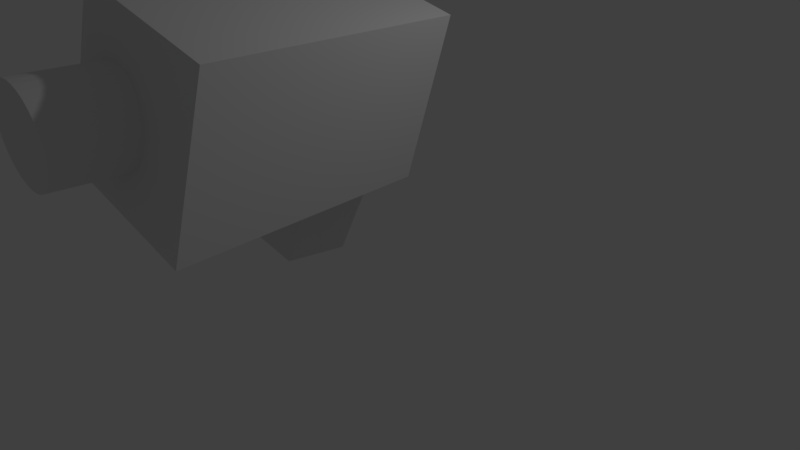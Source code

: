 # Source: gun.blend  (saved by Blender 2.78.0; exported with 4.5.12 LTS)
import bpy
from mathutils import Matrix  # noqa: F401  (used for matrix-valued properties, if any)

bpy.ops.wm.read_factory_settings(use_empty=True)
scene = bpy.context.scene
scene.name = 'Scene'

# ---- collections
col_collection_1 = bpy.data.collections.new('Collection 1'); scene.collection.children.link(col_collection_1)

# ---- materials (node trees are filled in below, after node groups)
mat_material = bpy.data.materials.new('Material')
mat_material.alpha_threshold = 0.0
mat_material.use_transparent_shadow = False
mat_material.roughness = 0.5
mat_material.line_color = (0.0, 0.0, 0.0, 1.0)

# ---- material node trees

# ---- world
world_world = bpy.data.worlds.new('World'); scene.world = world_world
world_world.color = (0.05088, 0.05088, 0.05088)
world_world.use_sun_shadow = False
world_world.sun_shadow_jitter_overblur = 0.0
world_world.cycles.sampling_method = 'MANUAL'

# ---- cameras
cam_camera = bpy.data.cameras.new('Camera')
cam_camera.clip_end = 100.0
cam_camera.lens = 35.0
cam_camera.sensor_width = 32.0
cam_camera.sensor_height = 18.0
cam_camera.ortho_scale = 7.314
cam_camera.dof.focus_distance = 0.0
cam_camera.dof.aperture_fstop = 128.0

# ---- lights
light_lamp = bpy.data.lights.new('Lamp', 'POINT')
light_lamp.transmission_factor = 0.0
light_lamp.cutoff_distance = 30.0
light_lamp.energy = 100.0
light_lamp.shadow_buffer_clip_start = 1.001
light_lamp.shadow_soft_size = 0.1
light_lamp.shadow_maximum_resolution = 0.006
light_lamp.use_absolute_resolution = True

# ---- meshes
me_cylinder = bpy.data.meshes.new('Cylinder')
me_cylinder.from_pydata([(-1.057, -1.731, 0.6608), (-0.5818, -1.218, 6.559), (-0.8612, -1.745, 0.6575), (-0.387, -1.205, 6.541), (-0.6724, -1.798, 0.6543), (-0.1936, -1.231, 6.522), (-0.4973, -1.886, 0.6514), (-0.008941, -1.294, 6.504), (-0.3429, -2.007, 0.6488), (0.1598, -1.393, 6.486), (-0.215, -2.155, 0.6466), (0.3063, -1.522, 6.47), (-0.1185, -2.326, 0.645), (0.4247, -1.677, 6.457), (-0.05708, -2.512, 0.644), (0.5107, -1.853, 6.446), (-0.0332, -2.706, 0.6436), (0.5608, -2.043, 6.439), (-0.04774, -2.902, 0.6439), (0.5731, -2.238, 6.435), (-0.1001, -3.091, 0.6448), (0.5472, -2.433, 6.435), (-0.1884, -3.266, 0.6463), (0.484, -2.618, 6.438), (-0.309, -3.42, 0.6484), (0.3861, -2.788, 6.445), (-0.4575, -3.548, 0.6509), (0.2571, -2.935, 6.456), (-0.6281, -3.645, 0.6538), (0.102, -3.054, 6.469), (-0.8143, -3.706, 0.6569), (-0.07319, -3.141, 6.484), (-1.009, -3.73, 0.6602), (-0.2618, -3.191, 6.502), (-1.204, -3.716, 0.6635), (-0.4566, -3.204, 6.52), (-1.393, -3.663, 0.6667), (-0.65, -3.178, 6.539), (-1.568, -3.575, 0.6697), (-0.8346, -3.115, 6.557), (-1.723, -3.454, 0.6723), (-1.003, -3.017, 6.575), (-1.851, -3.306, 0.6744), (-1.15, -2.888, 6.59), (-1.947, -3.135, 0.676), (-1.268, -2.732, 6.604), (-2.008, -2.949, 0.677), (-1.354, -2.556, 6.615), (-2.032, -2.754, 0.6774), (-1.404, -2.367, 6.622), (-2.018, -2.559, 0.6771), (-1.417, -2.171, 6.626), (-1.965, -2.37, 0.6762), (-1.391, -1.977, 6.626), (-1.877, -2.195, 0.6747), (-1.328, -1.791, 6.623), (-1.757, -2.04, 0.6727), (-1.23, -1.622, 6.616), (-1.608, -1.912, 0.6702), (-1.101, -1.474, 6.605), (-1.437, -1.816, 0.6673), (-0.9456, -1.355, 6.592), (-1.251, -1.755, 0.6641), (-0.7704, -1.269, 6.577), (-1.014, -3.725, 2.656), (-1.014, -3.725, 2.656), (-1.014, -3.725, 2.656), (-1.014, -3.725, 2.656), (-1.014, -3.725, 2.656), (-1.014, -3.725, 2.656), (-0.3011, -3.192, 6.501)], [(33, 64), (64, 65), (65, 66), (66, 67), (67, 68), (68, 69), (69, 70)], [(0, 1, 3, 2), (2, 3, 5, 4), (4, 5, 7, 6), (6, 7, 9, 8), (8, 9, 11, 10), (10, 11, 13, 12), (12, 13, 15, 14), (14, 15, 17, 16), (16, 17, 19, 18), (18, 19, 21, 20), (20, 21, 23, 22), (22, 23, 25, 24), (24, 25, 27, 26), (26, 27, 29, 28), (28, 29, 31, 30), (30, 31, 33, 32), (32, 33, 35, 34), (34, 35, 37, 36), (36, 37, 39, 38), (38, 39, 41, 40), (40, 41, 43, 42), (42, 43, 45, 44), (44, 45, 47, 46), (46, 47, 49, 48), (48, 49, 51, 50), (50, 51, 53, 52), (52, 53, 55, 54), (54, 55, 57, 56), (56, 57, 59, 58), (58, 59, 61, 60), (3, 1, 63, 61, 59, 57, 55, 53, 51, 49, 47, 45, 43, 41, 39, 37, 35, 33, 31, 29, 27, 25, 23, 21, 19, 17, 15, 13, 11, 9, 7, 5), (60, 61, 63, 62), (62, 63, 1, 0), (0, 2, 4, 6, 8, 10, 12, 14, 16, 18, 20, 22, 24, 26, 28, 30, 32, 34, 36, 38, 40, 42, 44, 46, 48, 50, 52, 54, 56, 58, 60, 62)])
me_cylinder.use_remesh_preserve_volume = False
me_cylinder.use_remesh_preserve_attributes = False
me_cylinder.use_mirror_vertex_groups = False
me_cylinder.update()
me_cube = bpy.data.meshes.new('Cube')
me_cube.from_pydata([(6.311, -3.959, 4.977), (6.308, 0.3617, 5.165), (6.247, 0.5499, 0.8443), (6.25, -3.771, 0.6561), (-0.9903, -2.848, 5.215), (-0.9935, 1.473, 5.403), (-1.054, 1.661, 1.082), (-1.051, -2.66, 0.8942), (1.001, 0.9672, -2.114), (1.001, -1.033, -2.114), (-0.9988, -1.033, -2.114), (-0.9988, 0.9672, -2.114), (1.041, 0.4466, 1.263), (1.041, -1.553, 1.263), (-0.9586, -1.553, 1.263), (-0.9586, 0.4466, 1.263)], [], [(0, 1, 2, 3), (4, 7, 6, 5), (0, 4, 5, 1), (1, 5, 6, 2), (2, 6, 7, 3), (4, 0, 3, 7), (8, 9, 10, 11), (12, 15, 14, 13), (8, 12, 13, 9), (9, 13, 14, 10), (10, 14, 15, 11), (12, 8, 11, 15)])
me_cube.materials.append(mat_material)
me_cube.use_remesh_preserve_volume = False
me_cube.use_remesh_preserve_attributes = False
me_cube.use_mirror_vertex_groups = False
me_cube.update()

# ---- objects
ob_cylinder = bpy.data.objects.new('Cylinder', me_cylinder)
ob_cube = bpy.data.objects.new('Cube', me_cube)
ob_lamp = bpy.data.objects.new('Lamp', light_lamp)
ob_camera = bpy.data.objects.new('Camera', cam_camera)

# ---- transforms, parenting, visibility, modifiers, constraints
ob_cylinder.location = (-1.173, -0.5546, 3.107)
ob_cylinder.rotation_euler = (-4.758, -2.262, 3.213)
ob_cylinder.scale = (-0.5323, -0.5323, -0.5323)
ob_cylinder.lineart.crease_threshold = 0.0
ob_cube.location = (-0.6634, -0.4164, 1.105)
ob_cube.rotation_euler = (6.451, -3.266, 4.717)
ob_cube.scale = (-0.4624, -0.4624, -0.4624)
ob_cube.lock_rotations_4d = False
ob_cube.empty_display_type = 'ARROWS'
ob_cube.lineart.crease_threshold = 0.0
ob_lamp.location = (4.076, 1.005, 5.904)
ob_lamp.rotation_euler = (0.6503, 0.05522, 1.866)
ob_lamp.lock_rotations_4d = False
ob_lamp.empty_display_type = 'ARROWS'
ob_lamp.color = (0.0, 0.0, 0.0, 0.0)
ob_lamp.lineart.crease_threshold = 0.0
ob_camera.location = (7.481, -6.508, 5.344)
ob_camera.rotation_euler = (1.109, 0.0, 0.8149)
ob_camera.lock_rotations_4d = False
ob_camera.empty_display_type = 'ARROWS'
ob_camera.color = (0.0, 0.0, 0.0, 0.0)
ob_camera.display_type = 'WIRE'
ob_camera.lineart.crease_threshold = 0.0

# ---- collection membership
col_collection_1.objects.link(ob_cylinder)
col_collection_1.objects.link(ob_cube)
col_collection_1.objects.link(ob_lamp)
col_collection_1.objects.link(ob_camera)

# ---- scene / render settings (as saved in the file)
scene.camera = ob_camera
scene.frame_start = 1; scene.frame_end = 250; scene.frame_set(0)
scene.render.engine = 'BLENDER_EEVEE_NEXT'
scene.render.resolution_percentage = 50
scene.render.dither_intensity = 0.0
scene.cycles.use_denoising = False
scene.cycles.samples = 128
scene.cycles.sampling_pattern = 'TABULATED_SOBOL'
scene.cycles.light_sampling_threshold = 0.0
scene.cycles.use_adaptive_sampling = False
scene.cycles.use_light_tree = False
scene.cycles.blur_glossy = 0.0
scene.cycles.sample_clamp_indirect = 0.0
scene.view_settings.view_transform = 'Standard'
bpy.context.view_layer.update()
